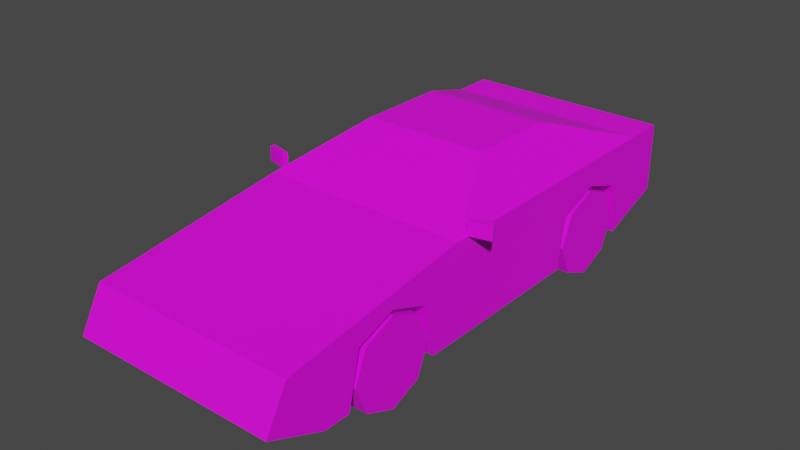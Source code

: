 # Source: Veh_Sports_Car_01_Blue.blend  (saved by Blender 2.90.8; exported with 4.5.12 LTS)
import bpy
from mathutils import Matrix  # noqa: F401  (used for matrix-valued properties, if any)

bpy.ops.wm.read_factory_settings(use_empty=True)
scene = bpy.context.scene
scene.name = 'Scene'

# ---- collections
col_collection = bpy.data.collections.new('Collection'); scene.collection.children.link(col_collection)

# ---- images (referenced by path relative to the original .blend; pixels are not part of the script)
import os
ASSET_DIR = os.environ.get("B2B_ASSET_DIR", "")  # directory of the original .blend (textures are referenced by path, not embedded)
HERE = os.path.dirname(os.path.abspath(__file__))  # packed textures are extracted next to this script under _unpacked/

def load_image(name, relpath, width, height, colorspace="sRGB"):
    """Load a texture the original file referenced (path relative to the .blend, or extracted next to this script)."""
    p = next((c for c in (os.path.join(HERE, relpath), os.path.join(ASSET_DIR, relpath)) if relpath and os.path.exists(c)), "")
    if p:
        img = bpy.data.images.load(p, check_existing=True)
        img.name = name
    else:  # same state as the original file: an image datablock whose file is absent (Cycles renders it pink)
        img = bpy.data.images.new(name, width, height)
        img.source = "FILE"
        img.filepath = "//" + (relpath or name)
    img.colorspace_settings.name = colorspace
    return img
img_city_vehicles_pallete_png = load_image('city_vehicles_pallete.png', 'city_vehicles_pallete.png', 1024, 1024, 'sRGB')

# ---- materials (node trees are filled in below, after node groups)
mat_material_001 = bpy.data.materials.new('Material.001')
mat_material_001.use_transparent_shadow = False

# ---- material node trees
mat_material_001.use_nodes = True; mat_material_001.node_tree.nodes.clear()
_N = mat_material_001.node_tree.nodes; _L = mat_material_001.node_tree.links
n0 = _N.new('ShaderNodeBsdfPrincipled'); n0.name = 'Principled BSDF'; n0.location = (10, 300)
n0.distribution = 'GGX'
n0.subsurface_method = 'BURLEY'
n0.inputs[3].default_value = 1.45
n0.inputs[27].default_value = (0.0, 0.0, 0.0, 1.0)
n0.inputs[28].default_value = 1.0
n1 = _N.new('ShaderNodeOutputMaterial'); n1.name = 'Material Output'; n1.location = (300, 300)
n2 = _N.new('ShaderNodeTexImage'); n2.name = 'Image Texture'; n2.location = (-533, 119)
n2.image = img_city_vehicles_pallete_png
n2.interpolation = 'Closest'
_L.new(n0.outputs[0], n1.inputs[0])
_L.new(n2.outputs[0], n0.inputs[0])
n1.is_active_output = True

# ---- world
world_world = bpy.data.worlds.new('World'); scene.world = world_world
world_world.use_nodes = True; world_world.node_tree.nodes.clear()
_N = world_world.node_tree.nodes; _L = world_world.node_tree.links
n0 = _N.new('ShaderNodeOutputWorld'); n0.name = 'World Output'; n0.location = (300, 300)
n1 = _N.new('ShaderNodeBackground'); n1.name = 'Background'; n1.location = (10, 300)
n1.inputs[0].default_value = (0.05088, 0.05088, 0.05088, 1.0)
_L.new(n1.outputs[0], n0.inputs[0])
n0.is_active_output = True
world_world.color = (0.05088, 0.05088, 0.05088)
world_world.use_sun_shadow = False
world_world.sun_shadow_jitter_overblur = 0.0

# ---- meshes
me_plane = bpy.data.meshes.new('Plane')
me_plane.from_pydata([(0.2792, -1.085, 0.3492), (0.2792, -0.909, 0.4137), (0.2792, -0.7335, 0.3492), (0.2792, 0.1953, 0.3492), (0.2792, 0.3826, 0.4137), (0.2792, 0.5699, 0.3492), (0.4703, -1.422, 0.4043), (0.4703, 0.9068, 0.528), (0.4703, 0.9068, 0.2155), (0.4275, -0.521, 0.5391), (0.4703, -0.5467, 0.1101), (0.2654, -0.1813, 0.6858), (0.2643, 0.2812, 0.6874), (0.4703, 0.723, 0.1516), (0.2643, 0.6967, 0.5375), (0.4703, -1.521, 0.2225), (0.4703, -1.259, 0.1101), (0.4703, 0.3826, 0.4137), (0.4703, 0.1953, 0.3492), (0.4703, 0.5699, 0.3492), (0.2792, 0.3826, 0.1101), (0.2792, 0.6107, 0.1101), (0.4703, 0.6107, 0.1101), (0.2792, 0.1545, 0.1101), (0.4703, 0.1545, 0.1101), (0.4703, -0.909, 0.4137), (0.4703, -0.7335, 0.3492), (0.4703, -1.085, 0.3492), (0.2792, -0.909, 0.1101), (0.2792, -0.6798, 0.1101), (0.4703, -0.6798, 0.1101), (0.2792, -1.138, 0.1101), (0.4703, -1.138, 0.1101), (0.3044, -0.1474, 0.6781), (0.4496, -0.4515, 0.5468), (0.3044, 0.1638, 0.6781), (0.4496, 0.1638, 0.5468), (0.2837, -0.1556, 0.6969), (0.4703, -0.5467, 0.528), (0.2837, 0.1918, 0.6969), (0.4703, 0.1918, 0.528), (0.4703, 0.723, 0.528), (0.2837, 0.2549, 0.6969), (0.4703, -1.485, 0.2885), (0.4703, -1.461, 0.3332), (0.2565, -1.461, 0.3332), (0.2119, -1.485, 0.2885), (0.4176, 0.9068, 0.4566), (0.4176, 0.9068, 0.396), (0.3399, 0.9068, 0.396), (0.3399, 0.9068, 0.4566), (0.2911, 0.9068, 0.4566), (0.2911, 0.9068, 0.396), (0.2097, 0.9068, 0.396), (0.2097, 0.9068, 0.4566), (0.06674, 0.9068, 0.4606), (0.06674, 0.9068, 0.3841), (0.4703, -1.275, 0.2885), (0.4703, -1.239, 0.3332), (0.4703, 0.1545, 0.528), (0.4703, -1.298, 0.3332), (0.4703, -1.298, 0.2885), (0.4703, -1.438, 0.2885), (0.4703, -1.415, 0.3332), (-0.2792, -1.085, 0.3492), (-0.2792, -0.909, 0.4137), (-0.2792, -0.7335, 0.3492), (-0.2792, 0.1953, 0.3492), (-0.2792, 0.3826, 0.4137), (-0.2792, 0.5699, 0.3492), (-0.4703, -1.422, 0.4043), (-0.4703, 0.9068, 0.528), (-0.4703, 0.9068, 0.2155), (-0.4275, -0.521, 0.5391), (-0.4703, -0.5467, 0.1101), (-0.2654, -0.1813, 0.6858), (-0.2643, 0.2812, 0.6874), (-0.4703, 0.723, 0.1516), (-0.2643, 0.6967, 0.5375), (0.0, -1.422, 0.4043), (0.0, 0.9068, 0.528), (0.0, 0.9068, 0.2155), (0.0, -0.5467, 0.528), (0.0, -0.5467, 0.1101), (0.0, -0.1556, 0.6969), (0.0, 0.2549, 0.6969), (0.0, 0.723, 0.1516), (0.0, 0.723, 0.528), (-0.4703, -1.521, 0.2225), (-0.4703, -1.259, 0.1101), (0.0, -1.259, 0.1101), (0.0, -1.521, 0.2225), (-0.4703, 0.3826, 0.4137), (-0.4703, 0.1953, 0.3492), (-0.4703, 0.5699, 0.3492), (-0.2792, 0.3826, 0.1101), (-0.2792, 0.6107, 0.1101), (-0.4703, 0.6107, 0.1101), (-0.2792, 0.1545, 0.1101), (-0.4703, 0.1545, 0.1101), (-0.4703, -0.909, 0.4137), (-0.4703, -0.7335, 0.3492), (-0.4703, -1.085, 0.3492), (-0.2792, -0.909, 0.1101), (-0.2792, -0.6798, 0.1101), (-0.4703, -0.6798, 0.1101), (-0.2792, -1.138, 0.1101), (-0.4703, -1.138, 0.1101), (0.0, 0.6107, 0.1101), (-0.3044, -0.1474, 0.6781), (-0.4496, -0.4515, 0.5468), (0.0, -0.1813, 0.6858), (0.0, -0.521, 0.5391), (-0.3044, 0.1638, 0.6781), (-0.4496, 0.1638, 0.5468), (-0.2837, -0.1556, 0.6969), (-0.4703, -0.5467, 0.528), (-0.2837, 0.1918, 0.6969), (-0.4703, 0.1918, 0.528), (-0.4703, 0.723, 0.528), (-0.2837, 0.2549, 0.6969), (0.0, 0.6967, 0.5375), (0.0, 0.2812, 0.6874), (-0.4703, -1.485, 0.2885), (-0.4703, -1.461, 0.3332), (-0.2565, -1.461, 0.3332), (-0.2119, -1.485, 0.2885), (-0.4176, 0.9068, 0.4566), (-0.4176, 0.9068, 0.396), (-0.3399, 0.9068, 0.396), (-0.3399, 0.9068, 0.4566), (-0.2911, 0.9068, 0.4566), (-0.2911, 0.9068, 0.396), (-0.2097, 0.9068, 0.396), (-0.2097, 0.9068, 0.4566), (0.0, 0.9068, 0.3841), (0.0, 0.9068, 0.4606), (-0.06674, 0.9068, 0.4606), (-0.06674, 0.9068, 0.3841), (-0.4703, -1.275, 0.2885), (-0.4703, -1.239, 0.3332), (-0.4703, 0.1545, 0.528), (-0.4703, -1.298, 0.3332), (-0.4703, -1.298, 0.2885), (-0.4703, -1.438, 0.2885), (-0.4703, -1.415, 0.3332), (0.4682, -0.4906, 0.5285), (0.4682, -0.4906, 0.5933), (0.4627, -0.4685, 0.5285), (0.4627, -0.4685, 0.5933), (0.5658, -0.4661, 0.5285), (0.5658, -0.4661, 0.5933), (0.5603, -0.444, 0.5285), (0.5603, -0.444, 0.5933), (-0.4682, -0.4906, 0.5285), (-0.4682, -0.4906, 0.5933), (-0.4627, -0.4685, 0.5285), (-0.4627, -0.4685, 0.5933), (-0.5658, -0.4661, 0.5285), (-0.5658, -0.4661, 0.5933), (-0.5603, -0.444, 0.5285), (-0.5603, -0.444, 0.5933)], [], [(0, 1, 25, 27), (1, 2, 26, 25), (2, 29, 30, 26), (3, 4, 17, 18), (4, 5, 19, 17), (5, 21, 22, 19), (41, 13, 8, 7), (38, 10, 24, 59), (33, 34, 36, 35), (7, 47, 50, 80), (6, 38, 82, 79), (23, 24, 10, 83, 108, 21, 20), (41, 7, 80, 87), (9, 11, 111, 112), (12, 14, 121, 122), (6, 44, 63, 60, 58, 57, 61, 62, 43, 15, 16, 32, 27, 25, 26, 30, 10, 38), (37, 39, 42, 85, 84), (8, 13, 86, 81), (90, 16, 15, 91), (15, 43, 46, 45, 44, 6, 79, 91), (20, 3, 23), (20, 4, 3), (20, 5, 4), (23, 3, 18, 24), (21, 5, 20), (28, 0, 31), (28, 1, 0), (28, 2, 1), (31, 0, 27, 32), (29, 2, 28), (10, 30, 29, 28, 31, 32, 16, 90, 83), (21, 108, 86, 13, 22), (11, 9, 38, 37), (9, 112, 82, 38), (111, 11, 37, 84), (39, 40, 41, 42), (34, 33, 37, 38), (33, 35, 39, 37), (36, 34, 38, 59, 40), (35, 36, 40, 39), (14, 12, 42, 41), (121, 14, 41, 87), (12, 122, 85, 42), (48, 49, 50, 47), (50, 51, 54, 80), (51, 52, 53, 54), (136, 55, 56, 135), (43, 62, 63, 44), (8, 81, 135, 56, 55, 136, 80, 54, 53, 52, 51, 50, 49, 48, 47, 7), (59, 24, 18, 17, 19, 22, 13, 41, 40), (45, 46, 43, 44), (60, 61, 57, 58), (63, 62, 61, 60), (64, 102, 100, 65), (65, 100, 101, 66), (66, 101, 105, 104), (67, 93, 92, 68), (68, 92, 94, 69), (69, 94, 97, 96), (119, 71, 72, 77), (116, 141, 99, 74), (109, 113, 114, 110), (71, 80, 130, 127), (70, 79, 82, 116), (98, 95, 96, 108, 83, 74, 99), (119, 87, 80, 71), (73, 112, 111, 75), (76, 122, 121, 78), (70, 116, 74, 105, 101, 100, 102, 107, 89, 88, 123, 144, 143, 139, 140, 142, 145, 124), (115, 84, 85, 120, 117), (72, 81, 86, 77), (90, 91, 88, 89), (88, 91, 79, 70, 124, 125, 126, 123), (95, 98, 67), (95, 67, 68), (95, 68, 69), (98, 99, 93, 67), (96, 95, 69), (103, 106, 64), (103, 64, 65), (103, 65, 66), (106, 107, 102, 64), (104, 103, 66), (74, 83, 90, 89, 107, 106, 103, 104, 105), (96, 97, 77, 86, 108), (75, 115, 116, 73), (73, 116, 82, 112), (111, 84, 115, 75), (117, 120, 119, 118), (110, 116, 115, 109), (109, 115, 117, 113), (114, 118, 141, 116, 110), (113, 117, 118, 114), (78, 119, 120, 76), (121, 87, 119, 78), (76, 120, 85, 122), (128, 127, 130, 129), (130, 80, 134, 131), (131, 134, 133, 132), (136, 135, 138, 137), (123, 124, 145, 144), (72, 71, 127, 128, 129, 130, 131, 132, 133, 134, 80, 136, 137, 138, 135, 81), (141, 118, 119, 77, 97, 94, 92, 93, 99), (125, 124, 123, 126), (142, 140, 139, 143), (145, 142, 143, 144), (146, 147, 149, 148), (148, 149, 153, 152), (152, 153, 151, 150), (150, 151, 147, 146), (148, 152, 150, 146), (153, 149, 147, 151), (154, 156, 157, 155), (156, 160, 161, 157), (160, 158, 159, 161), (158, 154, 155, 159), (156, 154, 158, 160), (161, 159, 155, 157)])
_uv = me_plane.uv_layers.new(name='UVMap')
_uv.uv.foreach_set('vector', [0.229, 0.03245, 0.229, 0.03334, 0.228, 0.03334, 0.228, 0.03245, 0.229, 0.03334, 0.229, 0.03422, 0.228, 0.03422, 0.228, 0.03334, 0.2239, 0.03989, 0.2239, 0.04111, 0.2229, 0.04111, 0.2229, 0.03989, 0.2168, 0.03995, 0.2168, 0.039, 0.2177, 0.039, 0.2177, 0.03995, 0.2168, 0.039, 0.2168, 0.03806, 0.2177, 0.03806, 0.2177, 0.039, 0.2248, 0.03989, 0.2248, 0.04111, 0.2239, 0.04111, 0.2239, 0.03989, 0.7844, 0.5097, 0.7884, 0.5097, 0.7877, 0.5117, 0.7844, 0.5117, 0.7844, 0.4962, 0.7888, 0.4962, 0.7888, 0.5036, 0.7844, 0.5036, 0.1104, 0.04026, 0.1084, 0.04459, 0.1084, 0.03592, 0.1104, 0.03587, 0.7933, 0.4858, 0.794, 0.4863, 0.794, 0.4871, 0.7933, 0.4908, 0.7743, 0.5106, 0.7743, 0.5013, 0.7793, 0.5013, 0.7793, 0.5106, 0.2172, 0.02962, 0.2181, 0.02962, 0.2181, 0.03316, 0.2158, 0.03316, 0.2158, 0.02732, 0.2172, 0.02732, 0.2172, 0.02847, 0.7743, 0.4877, 0.7743, 0.4858, 0.7793, 0.4858, 0.7793, 0.4877, 0.1087, 0.04558, 0.111, 0.04074, 0.1147, 0.04074, 0.1147, 0.04558, 0.111, 0.03421, 0.111, 0.0284, 0.1147, 0.0284, 0.1147, 0.03421, 0.7857, 0.4868, 0.7864, 0.4864, 0.7864, 0.4869, 0.7864, 0.4881, 0.7864, 0.4888, 0.7869, 0.4884, 0.7869, 0.4881, 0.7869, 0.4866, 0.7869, 0.4861, 0.7876, 0.4858, 0.7888, 0.4885, 0.7888, 0.4898, 0.7863, 0.4904, 0.7856, 0.4923, 0.7863, 0.4942, 0.7888, 0.4947, 0.7888, 0.4962, 0.7844, 0.4962, 0.7763, 0.497, 0.7763, 0.4933, 0.7763, 0.4927, 0.7793, 0.4927, 0.7793, 0.497, 0.2181, 0.02582, 0.2181, 0.02675, 0.2158, 0.02675, 0.2158, 0.02582, 0.2158, 0.03675, 0.2181, 0.03675, 0.2181, 0.03806, 0.2158, 0.03806, 0.7933, 0.4958, 0.794, 0.4958, 0.794, 0.4985, 0.7944, 0.4981, 0.7944, 0.4958, 0.7952, 0.4958, 0.7952, 0.5008, 0.7933, 0.5008, 0.2149, 0.03921, 0.2137, 0.03827, 0.2149, 0.03806, 0.2149, 0.03921, 0.2134, 0.03921, 0.2137, 0.03827, 0.2149, 0.03921, 0.2137, 0.04016, 0.2134, 0.03921, 0.2281, 0.04201, 0.2281, 0.0408, 0.2291, 0.0408, 0.2291, 0.04201, 0.2149, 0.04036, 0.2137, 0.04016, 0.2149, 0.03921, 0.2197, 0.03873, 0.2185, 0.03785, 0.2197, 0.03758, 0.2197, 0.03873, 0.2181, 0.03873, 0.2185, 0.03785, 0.2197, 0.03873, 0.2185, 0.03962, 0.2181, 0.03873, 0.2134, 0.04158, 0.2134, 0.04036, 0.2144, 0.04036, 0.2144, 0.04158, 0.2197, 0.03989, 0.2185, 0.03962, 0.2197, 0.03873, 0.2181, 0.03316, 0.2181, 0.03383, 0.2172, 0.03383, 0.2172, 0.03499, 0.2172, 0.03614, 0.2181, 0.03614, 0.2181, 0.03675, 0.2158, 0.03675, 0.2158, 0.03316, 0.2172, 0.02732, 0.2158, 0.02732, 0.2158, 0.02675, 0.2181, 0.02675, 0.2181, 0.02732, 0.7765, 0.4973, 0.7748, 0.501, 0.7743, 0.5013, 0.7763, 0.497, 0.7748, 0.501, 0.7793, 0.501, 0.7793, 0.5013, 0.7743, 0.5013, 0.7793, 0.4973, 0.7765, 0.4973, 0.7763, 0.497, 0.7793, 0.497, 0.7763, 0.4933, 0.7743, 0.4934, 0.7743, 0.4877, 0.7763, 0.4927, 0.7745, 0.5002, 0.7761, 0.497, 0.7763, 0.497, 0.7743, 0.5013, 0.7761, 0.497, 0.7761, 0.4936, 0.7763, 0.4933, 0.7763, 0.497, 0.7745, 0.4937, 0.7745, 0.5002, 0.7743, 0.5013, 0.7743, 0.4938, 0.7743, 0.4934, 0.7761, 0.4936, 0.7745, 0.4937, 0.7743, 0.4934, 0.7763, 0.4933, 0.7765, 0.488, 0.7765, 0.4924, 0.7763, 0.4927, 0.7743, 0.4877, 0.7793, 0.488, 0.7765, 0.488, 0.7743, 0.4877, 0.7793, 0.4877, 0.7765, 0.4924, 0.7793, 0.4924, 0.7793, 0.4927, 0.7763, 0.4927, 0.9209, 0.5583, 0.9209, 0.5608, 0.919, 0.5608, 0.919, 0.5583, 0.794, 0.4871, 0.794, 0.4877, 0.794, 0.4885, 0.7933, 0.4908, 0.919, 0.5624, 0.9209, 0.5624, 0.9209, 0.565, 0.919, 0.565, 0.5184, 0.03083, 0.5184, 0.02167, 0.5289, 0.02167, 0.5289, 0.03083, 0.7732, 0.488, 0.7732, 0.4896, 0.7717, 0.4903, 0.7717, 0.4888, 0.7966, 0.4858, 0.7966, 0.4908, 0.7948, 0.4908, 0.7948, 0.4901, 0.794, 0.4901, 0.794, 0.4908, 0.7933, 0.4908, 0.794, 0.4885, 0.7947, 0.4885, 0.7947, 0.4877, 0.794, 0.4877, 0.794, 0.4871, 0.7947, 0.4871, 0.7947, 0.4863, 0.794, 0.4863, 0.7933, 0.4858, 0.7844, 0.5036, 0.7888, 0.5036, 0.7863, 0.5041, 0.7856, 0.5061, 0.7863, 0.5081, 0.7888, 0.5085, 0.7884, 0.5097, 0.7844, 0.5097, 0.7844, 0.504, 0.9853, 0.4935, 0.9845, 0.4944, 0.9845, 0.4895, 0.9853, 0.4895, 0.8778, 0.5518, 0.8794, 0.5518, 0.8794, 0.5526, 0.8778, 0.5539, 0.9711, 0.4736, 0.9719, 0.4732, 0.9719, 0.4758, 0.9711, 0.4758, 0.2222, 0.04165, 0.2212, 0.04165, 0.2212, 0.04076, 0.2222, 0.04076, 0.2222, 0.04076, 0.2212, 0.04076, 0.2212, 0.03988, 0.2222, 0.03988, 0.2209, 0.04111, 0.22, 0.04111, 0.22, 0.03989, 0.2209, 0.03989, 0.229, 0.03245, 0.228, 0.03245, 0.228, 0.0315, 0.229, 0.0315, 0.229, 0.0315, 0.228, 0.0315, 0.228, 0.03056, 0.229, 0.03056, 0.2253, 0.03989, 0.2263, 0.03989, 0.2263, 0.04111, 0.2253, 0.04111, 0.7933, 0.5097, 0.7933, 0.5117, 0.7899, 0.5117, 0.7893, 0.5097, 0.7933, 0.4962, 0.7933, 0.5036, 0.7888, 0.5036, 0.7888, 0.4962, 0.119, 0.04026, 0.119, 0.03587, 0.1211, 0.03592, 0.1211, 0.04459, 0.7933, 0.4958, 0.7933, 0.4908, 0.794, 0.4944, 0.794, 0.4952, 0.7844, 0.5106, 0.7793, 0.5106, 0.7793, 0.5013, 0.7844, 0.5013, 0.2144, 0.02962, 0.2144, 0.02847, 0.2144, 0.02732, 0.2158, 0.02732, 0.2158, 0.03316, 0.2134, 0.03316, 0.2134, 0.02962, 0.7844, 0.4877, 0.7793, 0.4877, 0.7793, 0.4858, 0.7844, 0.4858, 0.1208, 0.04558, 0.1147, 0.04558, 0.1147, 0.04074, 0.1185, 0.04074, 0.1184, 0.03421, 0.1147, 0.03421, 0.1147, 0.0284, 0.1184, 0.0284, 0.792, 0.4868, 0.7933, 0.4962, 0.7888, 0.4962, 0.7888, 0.4947, 0.7914, 0.4942, 0.7921, 0.4923, 0.7914, 0.4904, 0.7888, 0.4898, 0.7888, 0.4885, 0.79, 0.4858, 0.7907, 0.4861, 0.7907, 0.4866, 0.7907, 0.4881, 0.7907, 0.4884, 0.7912, 0.4888, 0.7912, 0.4881, 0.7912, 0.4869, 0.7912, 0.4864, 0.7824, 0.497, 0.7793, 0.497, 0.7793, 0.4927, 0.7824, 0.4927, 0.7824, 0.4933, 0.2134, 0.02582, 0.2158, 0.02582, 0.2158, 0.02675, 0.2134, 0.02675, 0.2158, 0.03675, 0.2158, 0.03806, 0.2134, 0.03806, 0.2134, 0.03675, 0.7933, 0.5058, 0.7933, 0.5008, 0.7952, 0.5008, 0.7952, 0.5058, 0.7944, 0.5058, 0.7944, 0.5035, 0.794, 0.5031, 0.794, 0.5058, 0.2227, 0.03873, 0.2227, 0.03988, 0.2215, 0.03967, 0.2227, 0.03873, 0.2215, 0.03967, 0.2212, 0.03873, 0.2227, 0.03873, 0.2212, 0.03873, 0.2215, 0.03778, 0.2281, 0.04201, 0.2271, 0.04201, 0.2271, 0.0408, 0.2281, 0.0408, 0.2227, 0.03758, 0.2227, 0.03873, 0.2215, 0.03778, 0.2212, 0.03873, 0.2212, 0.03989, 0.22, 0.03962, 0.2212, 0.03873, 0.22, 0.03962, 0.2197, 0.03873, 0.2212, 0.03873, 0.2197, 0.03873, 0.22, 0.03785, 0.2177, 0.04116, 0.2168, 0.04116, 0.2168, 0.03995, 0.2177, 0.03995, 0.2212, 0.03758, 0.2212, 0.03873, 0.22, 0.03785, 0.2134, 0.03316, 0.2158, 0.03316, 0.2158, 0.03675, 0.2134, 0.03675, 0.2134, 0.03614, 0.2144, 0.03614, 0.2144, 0.03499, 0.2144, 0.03383, 0.2134, 0.03383, 0.2144, 0.02732, 0.2134, 0.02732, 0.2134, 0.02675, 0.2158, 0.02675, 0.2158, 0.02732, 0.7822, 0.4973, 0.7824, 0.497, 0.7844, 0.5013, 0.7839, 0.501, 0.7839, 0.501, 0.7844, 0.5013, 0.7793, 0.5013, 0.7793, 0.501, 0.7793, 0.4973, 0.7793, 0.497, 0.7824, 0.497, 0.7822, 0.4973, 0.7824, 0.4933, 0.7824, 0.4927, 0.7844, 0.4877, 0.7844, 0.4934, 0.7841, 0.5002, 0.7844, 0.5013, 0.7824, 0.497, 0.7826, 0.497, 0.7826, 0.497, 0.7824, 0.497, 0.7824, 0.4933, 0.7826, 0.4936, 0.7841, 0.4937, 0.7844, 0.4934, 0.7844, 0.4938, 0.7844, 0.5013, 0.7841, 0.5002, 0.7826, 0.4936, 0.7824, 0.4933, 0.7844, 0.4934, 0.7841, 0.4937, 0.7821, 0.488, 0.7844, 0.4877, 0.7824, 0.4927, 0.7821, 0.4924, 0.7793, 0.488, 0.7793, 0.4877, 0.7844, 0.4877, 0.7821, 0.488, 0.7821, 0.4924, 0.7824, 0.4927, 0.7793, 0.4927, 0.7793, 0.4924, 0.9209, 0.5854, 0.919, 0.5854, 0.919, 0.5829, 0.9209, 0.5829, 0.794, 0.4944, 0.7933, 0.4908, 0.794, 0.493, 0.794, 0.4939, 0.919, 0.5813, 0.919, 0.5787, 0.9209, 0.5787, 0.9209, 0.5813, 0.5184, 0.03083, 0.5289, 0.03083, 0.5289, 0.03999, 0.5184, 0.03999, 0.7849, 0.488, 0.7863, 0.4888, 0.7863, 0.4903, 0.7849, 0.4896, 0.7966, 0.4958, 0.7933, 0.4958, 0.794, 0.4952, 0.7947, 0.4952, 0.7947, 0.4944, 0.794, 0.4944, 0.794, 0.4939, 0.7947, 0.4939, 0.7947, 0.493, 0.794, 0.493, 0.7933, 0.4908, 0.794, 0.4908, 0.794, 0.4915, 0.7948, 0.4915, 0.7948, 0.4908, 0.7966, 0.4908, 0.7933, 0.5036, 0.7933, 0.504, 0.7933, 0.5097, 0.7893, 0.5097, 0.7888, 0.5085, 0.7914, 0.5081, 0.7921, 0.5061, 0.7914, 0.5041, 0.7888, 0.5036, 0.9853, 0.5033, 0.9853, 0.5073, 0.9845, 0.5073, 0.9845, 0.5024, 0.8935, 0.5518, 0.8935, 0.5539, 0.8919, 0.5526, 0.8919, 0.5518, 0.9796, 0.4736, 0.9796, 0.4758, 0.9787, 0.4758, 0.9787, 0.4732, 0.157, 0.03869, 0.157, 0.03932, 0.1568, 0.03932, 0.1568, 0.03869, 0.941, 0.4966, 0.9404, 0.4966, 0.9404, 0.4957, 0.941, 0.4957, 0.1609, 0.03865, 0.1609, 0.03929, 0.1606, 0.03929, 0.1606, 0.03865, 0.1478, 0.03863, 0.1471, 0.03862, 0.1471, 0.03767, 0.1478, 0.03768, 0.1568, 0.03772, 0.1568, 0.03674, 0.157, 0.03674, 0.157, 0.03771, 0.1611, 0.03768, 0.1611, 0.03865, 0.1609, 0.03865, 0.1609, 0.03768, 0.1611, 0.03865, 0.1609, 0.03865, 0.1609, 0.03929, 0.1611, 0.03929, 0.941, 0.4957, 0.941, 0.4947, 0.9404, 0.4947, 0.9404, 0.4957, 0.1609, 0.03929, 0.1606, 0.03929, 0.1606, 0.03992, 0.1609, 0.03992, 0.1478, 0.03958, 0.1478, 0.03863, 0.1471, 0.03863, 0.1471, 0.03958, 0.1568, 0.03869, 0.157, 0.03869, 0.157, 0.03772, 0.1568, 0.03772, 0.1609, 0.03768, 0.1606, 0.03768, 0.1606, 0.03865, 0.1609, 0.03865])
me_plane.materials.append(mat_material_001)
me_plane.use_remesh_fix_poles = True
me_plane.use_remesh_preserve_attributes = False
me_plane.use_mirror_vertex_groups = False
me_plane.update()
me_plane_001 = bpy.data.meshes.new('Plane.001')
me_plane_001.from_pydata([(0.3338, -0.909, 0.1958), (0.4703, -0.909, 0.1958), (0.3338, -0.7128, 0.1958), (0.4703, -0.7128, 0.1958), (0.3338, -0.7703, 0.05704), (0.4703, -0.7703, 0.05704), (0.3338, -0.909, -0.0004418), (0.4703, -0.909, -0.0004418), (0.3338, -1.048, 0.05704), (0.4703, -1.048, 0.05704), (0.3338, -1.105, 0.1958), (0.4703, -1.105, 0.1958), (0.3338, -1.048, 0.3346), (0.4703, -1.048, 0.3346), (0.3338, -0.909, 0.392), (0.4703, -0.909, 0.392), (0.3338, -0.7703, 0.3346), (0.4703, -0.7703, 0.3346), (0.4703, -0.8136, 0.1004), (0.4703, -0.7741, 0.1958), (0.4703, -0.909, 0.06086), (0.4703, -1.004, 0.1004), (0.4703, -1.044, 0.1958), (0.4703, -1.004, 0.2912), (0.4703, -0.909, 0.3307), (0.4703, -0.8136, 0.2912)], [], [(0, 2, 4), (1, 18, 19), (2, 3, 5, 4), (0, 4, 6), (1, 20, 18), (4, 5, 7, 6), (0, 6, 8), (1, 21, 20), (6, 7, 9, 8), (0, 8, 10), (1, 22, 21), (8, 9, 11, 10), (0, 10, 12), (1, 23, 22), (10, 11, 13, 12), (0, 12, 14), (1, 24, 23), (12, 13, 15, 14), (0, 14, 16), (1, 25, 24), (14, 15, 17, 16), (0, 16, 2), (1, 19, 25), (16, 17, 3, 2), (19, 18, 5, 3), (18, 20, 7, 5), (20, 21, 9, 7), (21, 22, 11, 9), (22, 23, 13, 11), (23, 24, 15, 13), (24, 25, 17, 15), (25, 19, 3, 17)])
_uv = me_plane_001.uv_layers.new(name='UVMap')
_uv.uv.foreach_set('vector', [0.1065, 0.05648, 0.1079, 0.05707, 0.1071, 0.0579, 0.253, 0.04339, 0.2539, 0.04299, 0.2539, 0.0438, 0.1281, 0.05756, 0.127, 0.05756, 0.127, 0.05646, 0.1281, 0.05646, 0.1065, 0.05648, 0.1071, 0.0579, 0.1059, 0.0579, 0.253, 0.04339, 0.2534, 0.04242, 0.2539, 0.04299, 0.1237, 0.05724, 0.1227, 0.05724, 0.1227, 0.05614, 0.1237, 0.05614, 0.1065, 0.05648, 0.1059, 0.0579, 0.1051, 0.05707, 0.253, 0.04339, 0.2526, 0.04242, 0.2534, 0.04242, 0.1237, 0.05614, 0.1227, 0.05614, 0.1227, 0.05507, 0.1237, 0.05507, 0.1065, 0.05648, 0.1051, 0.05707, 0.1051, 0.05589, 0.253, 0.04339, 0.252, 0.04299, 0.2526, 0.04242, 0.119, 0.05695, 0.12, 0.05695, 0.12, 0.05806, 0.119, 0.05806, 0.1065, 0.05648, 0.1051, 0.05589, 0.1059, 0.05506, 0.253, 0.04339, 0.252, 0.0438, 0.252, 0.04299, 0.119, 0.05806, 0.12, 0.05806, 0.12, 0.05912, 0.119, 0.05912, 0.1065, 0.05648, 0.1059, 0.05506, 0.1071, 0.05506, 0.253, 0.04339, 0.2526, 0.04437, 0.252, 0.0438, 0.1269, 0.04796, 0.1279, 0.04796, 0.1279, 0.04905, 0.1269, 0.04905, 0.1065, 0.05648, 0.1071, 0.05506, 0.1079, 0.05589, 0.253, 0.04339, 0.2534, 0.04437, 0.2526, 0.04437, 0.1269, 0.04905, 0.1279, 0.04905, 0.1279, 0.05013, 0.1269, 0.05013, 0.1065, 0.05648, 0.1079, 0.05589, 0.1079, 0.05707, 0.253, 0.04339, 0.2539, 0.0438, 0.2534, 0.04437, 0.1281, 0.05863, 0.127, 0.05863, 0.127, 0.05756, 0.1281, 0.05756, 0.1236, 0.05405, 0.1236, 0.05324, 0.124, 0.05306, 0.124, 0.05424, 0.1236, 0.05324, 0.123, 0.05267, 0.1232, 0.05223, 0.124, 0.05306, 0.123, 0.05267, 0.1222, 0.05267, 0.122, 0.05223, 0.1232, 0.05223, 0.1222, 0.05267, 0.1216, 0.05324, 0.1212, 0.05306, 0.122, 0.05223, 0.1216, 0.05324, 0.1216, 0.05405, 0.1212, 0.05424, 0.1212, 0.05306, 0.1216, 0.05405, 0.1222, 0.05462, 0.122, 0.05507, 0.1212, 0.05424, 0.1222, 0.05462, 0.123, 0.05462, 0.1232, 0.05507, 0.122, 0.05507, 0.123, 0.05462, 0.1236, 0.05405, 0.124, 0.05424, 0.1232, 0.05507])
me_plane_001.materials.append(mat_material_001)
me_plane_001.use_remesh_fix_poles = True
me_plane_001.use_remesh_preserve_attributes = False
me_plane_001.use_mirror_vertex_groups = False
me_plane_001.update()
me_plane_002 = bpy.data.meshes.new('Plane.002')
me_plane_002.from_pydata([(0.3338, 0.3826, 0.1958), (0.4703, 0.3826, 0.1958), (0.3338, 0.5788, 0.1958), (0.4703, 0.5788, 0.1958), (0.3338, 0.5214, 0.05704), (0.4703, 0.5214, 0.05704), (0.3338, 0.3826, -0.0004418), (0.4703, 0.3826, -0.0004417), (0.3338, 0.2438, 0.05704), (0.4703, 0.2438, 0.05704), (0.3338, 0.1864, 0.1958), (0.4703, 0.1864, 0.1958), (0.3338, 0.2438, 0.3346), (0.4703, 0.2438, 0.3346), (0.3338, 0.3826, 0.392), (0.4703, 0.3826, 0.392), (0.3338, 0.5214, 0.3346), (0.4703, 0.5214, 0.3346), (0.4703, 0.478, 0.1004), (0.4703, 0.5175, 0.1958), (0.4703, 0.3826, 0.06086), (0.4703, 0.2872, 0.1004), (0.4703, 0.2477, 0.1958), (0.4703, 0.2872, 0.2912), (0.4703, 0.3826, 0.3307), (0.4703, 0.478, 0.2912)], [], [(0, 2, 4), (1, 18, 19), (2, 3, 5, 4), (0, 4, 6), (1, 20, 18), (4, 5, 7, 6), (0, 6, 8), (1, 21, 20), (6, 7, 9, 8), (0, 8, 10), (1, 22, 21), (8, 9, 11, 10), (0, 10, 12), (1, 23, 22), (10, 11, 13, 12), (0, 12, 14), (1, 24, 23), (12, 13, 15, 14), (0, 14, 16), (1, 25, 24), (14, 15, 17, 16), (0, 16, 2), (1, 19, 25), (16, 17, 3, 2), (19, 18, 5, 3), (18, 20, 7, 5), (20, 21, 9, 7), (21, 22, 11, 9), (22, 23, 13, 11), (23, 24, 15, 13), (24, 25, 17, 15), (25, 19, 3, 17)])
_uv = me_plane_002.uv_layers.new(name='UVMap')
_uv.uv.foreach_set('vector', [0.1254, 0.05221, 0.124, 0.05162, 0.1248, 0.05079, 0.2558, 0.04479, 0.2548, 0.0452, 0.2548, 0.04439, 0.1269, 0.04167, 0.128, 0.04167, 0.128, 0.04277, 0.1269, 0.04277, 0.1254, 0.05221, 0.1248, 0.05079, 0.126, 0.05079, 0.2558, 0.04479, 0.2554, 0.04577, 0.2548, 0.0452, 0.1174, 0.05721, 0.1163, 0.05721, 0.1163, 0.05612, 0.1174, 0.05612, 0.1254, 0.05221, 0.126, 0.05079, 0.1269, 0.05162, 0.2558, 0.04479, 0.2562, 0.04577, 0.2554, 0.04577, 0.1174, 0.05612, 0.1163, 0.05612, 0.1163, 0.05504, 0.1174, 0.05504, 0.1254, 0.05221, 0.1269, 0.05162, 0.1269, 0.0528, 0.2558, 0.04479, 0.2568, 0.0452, 0.2562, 0.04577, 0.1286, 0.03975, 0.1275, 0.03975, 0.1275, 0.03864, 0.1286, 0.03864, 0.1254, 0.05221, 0.1269, 0.0528, 0.126, 0.05363, 0.2558, 0.04479, 0.2568, 0.04439, 0.2568, 0.0452, 0.1286, 0.03864, 0.1275, 0.03864, 0.1275, 0.03758, 0.1286, 0.03758, 0.1254, 0.05221, 0.126, 0.05363, 0.1248, 0.05363, 0.2558, 0.04479, 0.2562, 0.04382, 0.2568, 0.04439, 0.1269, 0.05363, 0.1279, 0.05363, 0.1279, 0.05472, 0.1269, 0.05472, 0.1254, 0.05221, 0.1248, 0.05363, 0.124, 0.0528, 0.2558, 0.04479, 0.2554, 0.04382, 0.2562, 0.04382, 0.1269, 0.05472, 0.1279, 0.05472, 0.1279, 0.0558, 0.1269, 0.0558, 0.1254, 0.05221, 0.124, 0.0528, 0.124, 0.05162, 0.2558, 0.04479, 0.2548, 0.04439, 0.2554, 0.04382, 0.1269, 0.0406, 0.128, 0.0406, 0.128, 0.04167, 0.1269, 0.04167, 0.1245, 0.05464, 0.1245, 0.05545, 0.124, 0.05563, 0.124, 0.05446, 0.1245, 0.05545, 0.125, 0.05602, 0.1248, 0.05646, 0.124, 0.05563, 0.125, 0.05602, 0.1258, 0.05602, 0.126, 0.05646, 0.1248, 0.05646, 0.1258, 0.05602, 0.1264, 0.05545, 0.1269, 0.05563, 0.126, 0.05646, 0.1264, 0.05545, 0.1264, 0.05464, 0.1269, 0.05446, 0.1269, 0.05563, 0.1264, 0.05464, 0.1258, 0.05407, 0.126, 0.05363, 0.1269, 0.05446, 0.1258, 0.05407, 0.125, 0.05407, 0.1248, 0.05363, 0.126, 0.05363, 0.125, 0.05407, 0.1245, 0.05464, 0.124, 0.05446, 0.1248, 0.05363])
me_plane_002.materials.append(mat_material_001)
me_plane_002.use_remesh_fix_poles = True
me_plane_002.use_remesh_preserve_attributes = False
me_plane_002.use_mirror_vertex_groups = False
me_plane_002.update()
me_plane_003 = bpy.data.meshes.new('Plane.003')
me_plane_003.from_pydata([(-0.3338, 0.3826, 0.1958), (-0.4703, 0.3826, 0.1958), (-0.3338, 0.5788, 0.1958), (-0.4703, 0.5788, 0.1958), (-0.3338, 0.5214, 0.05704), (-0.4703, 0.5214, 0.05704), (-0.3338, 0.3826, -0.0004418), (-0.4703, 0.3826, -0.0004418), (-0.3338, 0.2438, 0.05704), (-0.4703, 0.2438, 0.05704), (-0.3338, 0.1864, 0.1958), (-0.4703, 0.1864, 0.1958), (-0.3338, 0.2438, 0.3346), (-0.4703, 0.2438, 0.3346), (-0.3338, 0.3826, 0.392), (-0.4703, 0.3826, 0.392), (-0.3338, 0.5214, 0.3346), (-0.4703, 0.5214, 0.3346), (-0.4703, 0.478, 0.1004), (-0.4703, 0.5175, 0.1958), (-0.4703, 0.3826, 0.06086), (-0.4703, 0.2872, 0.1004), (-0.4703, 0.2477, 0.1958), (-0.4703, 0.2872, 0.2912), (-0.4703, 0.3826, 0.3307), (-0.4703, 0.478, 0.2912)], [], [(0, 4, 2), (1, 19, 18), (2, 4, 5, 3), (0, 6, 4), (1, 18, 20), (4, 6, 7, 5), (0, 8, 6), (1, 20, 21), (6, 8, 9, 7), (0, 10, 8), (1, 21, 22), (8, 10, 11, 9), (0, 12, 10), (1, 22, 23), (10, 12, 13, 11), (0, 14, 12), (1, 23, 24), (12, 14, 15, 13), (0, 16, 14), (1, 24, 25), (14, 16, 17, 15), (0, 2, 16), (1, 25, 19), (16, 2, 3, 17), (19, 3, 5, 18), (18, 5, 7, 20), (20, 7, 9, 21), (21, 9, 11, 22), (22, 11, 13, 23), (23, 13, 15, 24), (24, 15, 17, 25), (25, 17, 3, 19)])
_uv = me_plane_003.uv_layers.new(name='UVMap')
_uv.uv.foreach_set('vector', [0.1254, 0.04937, 0.124, 0.04879, 0.124, 0.04996, 0.2493, 0.04339, 0.2502, 0.04299, 0.2497, 0.04242, 0.1275, 0.03435, 0.1275, 0.03541, 0.1286, 0.03541, 0.1286, 0.03435, 0.1254, 0.04937, 0.1248, 0.04796, 0.124, 0.04879, 0.2493, 0.04339, 0.2497, 0.04242, 0.2488, 0.04242, 0.1279, 0.05363, 0.1279, 0.05253, 0.1269, 0.05253, 0.1269, 0.05363, 0.1254, 0.04937, 0.126, 0.04796, 0.1248, 0.04796, 0.2493, 0.04339, 0.2488, 0.04242, 0.2483, 0.04299, 0.1279, 0.05253, 0.1279, 0.05146, 0.1269, 0.05146, 0.1269, 0.05253, 0.1254, 0.04937, 0.1269, 0.04879, 0.126, 0.04796, 0.2493, 0.04339, 0.2483, 0.04299, 0.2483, 0.0438, 0.1269, 0.04494, 0.1269, 0.04601, 0.128, 0.04601, 0.128, 0.04494, 0.1254, 0.04937, 0.1269, 0.04996, 0.1269, 0.04879, 0.2493, 0.04339, 0.2483, 0.0438, 0.2488, 0.04437, 0.1269, 0.04601, 0.1269, 0.04711, 0.128, 0.04711, 0.128, 0.04601, 0.1254, 0.04937, 0.126, 0.05079, 0.1269, 0.04996, 0.2493, 0.04339, 0.2488, 0.04437, 0.2497, 0.04437, 0.1275, 0.03541, 0.1275, 0.03432, 0.1265, 0.03432, 0.1265, 0.03541, 0.1254, 0.04937, 0.1248, 0.05079, 0.126, 0.05079, 0.2493, 0.04339, 0.2497, 0.04437, 0.2502, 0.0438, 0.1275, 0.03432, 0.1275, 0.03324, 0.1265, 0.03324, 0.1265, 0.03432, 0.1254, 0.04937, 0.124, 0.04996, 0.1248, 0.05079, 0.2493, 0.04339, 0.2502, 0.0438, 0.2502, 0.04299, 0.1275, 0.03324, 0.1275, 0.03435, 0.1286, 0.03435, 0.1286, 0.03324, 0.1199, 0.05324, 0.1203, 0.05306, 0.1195, 0.05223, 0.1193, 0.05267, 0.1193, 0.05267, 0.1195, 0.05223, 0.1183, 0.05223, 0.1185, 0.05267, 0.1185, 0.05267, 0.1183, 0.05223, 0.1175, 0.05306, 0.1179, 0.05324, 0.1179, 0.05324, 0.1175, 0.05306, 0.1175, 0.05424, 0.1179, 0.05405, 0.1179, 0.05405, 0.1175, 0.05424, 0.1183, 0.05507, 0.1185, 0.05462, 0.1185, 0.05462, 0.1183, 0.05507, 0.1195, 0.05507, 0.1193, 0.05462, 0.1193, 0.05462, 0.1195, 0.05507, 0.1203, 0.05424, 0.1199, 0.05405, 0.1199, 0.05405, 0.1203, 0.05424, 0.1203, 0.05306, 0.1199, 0.05324])
me_plane_003.materials.append(mat_material_001)
me_plane_003.use_remesh_fix_poles = True
me_plane_003.use_remesh_preserve_attributes = False
me_plane_003.use_mirror_vertex_groups = False
me_plane_003.update()
me_plane_004 = bpy.data.meshes.new('Plane.004')
me_plane_004.from_pydata([(-0.3338, -0.909, 0.1958), (-0.4703, -0.909, 0.1958), (-0.3338, -0.7128, 0.1958), (-0.4703, -0.7128, 0.1958), (-0.3338, -0.7703, 0.05704), (-0.4703, -0.7703, 0.05704), (-0.3338, -0.909, -0.0004418), (-0.4703, -0.909, -0.0004418), (-0.3338, -1.048, 0.05704), (-0.4703, -1.048, 0.05704), (-0.3338, -1.105, 0.1958), (-0.4703, -1.105, 0.1958), (-0.3338, -1.048, 0.3346), (-0.4703, -1.048, 0.3346), (-0.3338, -0.909, 0.392), (-0.4703, -0.909, 0.392), (-0.3338, -0.7703, 0.3346), (-0.4703, -0.7703, 0.3346), (-0.4703, -0.8136, 0.1004), (-0.4703, -0.7741, 0.1958), (-0.4703, -0.909, 0.06086), (-0.4703, -1.004, 0.1004), (-0.4703, -1.044, 0.1958), (-0.4703, -1.004, 0.2912), (-0.4703, -0.909, 0.3307), (-0.4703, -0.8136, 0.2912)], [], [(0, 4, 2), (1, 19, 18), (2, 4, 5, 3), (0, 6, 4), (1, 18, 20), (4, 6, 7, 5), (0, 8, 6), (1, 20, 21), (6, 8, 9, 7), (0, 10, 8), (1, 21, 22), (8, 10, 11, 9), (0, 12, 10), (1, 22, 23), (10, 12, 13, 11), (0, 14, 12), (1, 23, 24), (12, 14, 15, 13), (0, 16, 14), (1, 24, 25), (14, 16, 17, 15), (0, 2, 16), (1, 25, 19), (16, 2, 3, 17), (19, 3, 5, 18), (18, 5, 7, 20), (20, 7, 9, 21), (21, 9, 11, 22), (22, 11, 13, 23), (23, 13, 15, 24), (24, 15, 17, 25), (25, 17, 3, 19)])
_uv = me_plane_004.uv_layers.new(name='UVMap')
_uv.uv.foreach_set('vector', [0.1065, 0.05364, 0.1071, 0.05222, 0.1059, 0.05222, 0.2419, 0.04623, 0.2423, 0.04525, 0.2415, 0.04525, 0.1275, 0.03653, 0.1275, 0.03758, 0.1286, 0.03758, 0.1286, 0.03653, 0.1065, 0.05364, 0.1079, 0.05306, 0.1071, 0.05222, 0.2419, 0.04623, 0.2415, 0.04525, 0.2409, 0.04582, 0.1265, 0.03758, 0.1265, 0.03868, 0.1275, 0.03868, 0.1275, 0.03758, 0.1065, 0.05364, 0.1079, 0.05423, 0.1079, 0.05306, 0.2419, 0.04623, 0.2409, 0.04582, 0.2409, 0.04663, 0.1265, 0.03868, 0.1265, 0.03975, 0.1275, 0.03975, 0.1275, 0.03868, 0.1065, 0.05364, 0.1071, 0.05506, 0.1079, 0.05423, 0.2419, 0.04623, 0.2409, 0.04663, 0.2415, 0.0472, 0.1269, 0.04277, 0.1269, 0.04384, 0.128, 0.04384, 0.128, 0.04277, 0.1065, 0.05364, 0.1059, 0.05506, 0.1071, 0.05506, 0.2419, 0.04623, 0.2415, 0.0472, 0.2423, 0.0472, 0.1269, 0.04384, 0.1269, 0.04494, 0.128, 0.04494, 0.128, 0.04384, 0.1065, 0.05364, 0.1051, 0.05423, 0.1059, 0.05506, 0.2419, 0.04623, 0.2423, 0.0472, 0.2429, 0.04663, 0.1275, 0.03758, 0.1275, 0.03649, 0.1265, 0.03649, 0.1265, 0.03758, 0.1065, 0.05364, 0.1051, 0.05306, 0.1051, 0.05423, 0.2419, 0.04623, 0.2429, 0.04663, 0.2429, 0.04582, 0.1275, 0.03649, 0.1275, 0.03541, 0.1265, 0.03541, 0.1265, 0.03649, 0.1065, 0.05364, 0.1059, 0.05222, 0.1051, 0.05306, 0.2419, 0.04623, 0.2429, 0.04582, 0.2423, 0.04525, 0.1275, 0.03542, 0.1275, 0.03653, 0.1286, 0.03653, 0.1286, 0.03542, 0.1119, 0.0555, 0.1121, 0.05506, 0.1109, 0.05506, 0.1111, 0.0555, 0.1111, 0.0555, 0.1109, 0.05506, 0.1101, 0.05589, 0.1105, 0.05608, 0.1105, 0.05608, 0.1101, 0.05589, 0.1101, 0.05707, 0.1105, 0.05688, 0.1105, 0.05688, 0.1101, 0.05707, 0.1109, 0.0579, 0.1111, 0.05745, 0.1111, 0.05745, 0.1109, 0.0579, 0.1121, 0.0579, 0.1119, 0.05745, 0.1119, 0.05745, 0.1121, 0.0579, 0.1129, 0.05707, 0.1125, 0.05688, 0.1125, 0.05688, 0.1129, 0.05707, 0.1129, 0.05589, 0.1125, 0.05608, 0.1125, 0.05608, 0.1129, 0.05589, 0.1121, 0.05506, 0.1119, 0.0555])
me_plane_004.materials.append(mat_material_001)
me_plane_004.use_remesh_fix_poles = True
me_plane_004.use_remesh_preserve_attributes = False
me_plane_004.use_mirror_vertex_groups = False
me_plane_004.update()

# ---- objects
ob_sports_car_01_blue = bpy.data.objects.new('Sports_Car_01_Blue', me_plane)
ob_wheel_fl = bpy.data.objects.new('Wheel_FL', me_plane_001)
ob_wheel_rl = bpy.data.objects.new('Wheel_RL', me_plane_002)
ob_wheel_rr = bpy.data.objects.new('Wheel_RR', me_plane_003)
ob_wheel_fr = bpy.data.objects.new('Wheel_FR', me_plane_004)

# ---- transforms, parenting, visibility, modifiers, constraints
ob_sports_car_01_blue.location = (0.0, 0.0, 0.0)
ob_sports_car_01_blue.lineart.crease_threshold = 0.0
ob_wheel_fl.parent = ob_sports_car_01_blue
ob_wheel_fl.location = (0.0, 0.0, 0.0)
ob_wheel_fl.lineart.crease_threshold = 0.0
ob_wheel_rl.parent = ob_sports_car_01_blue
ob_wheel_rl.location = (0.0, 0.0, 0.0)
ob_wheel_rl.lineart.crease_threshold = 0.0
ob_wheel_rr.parent = ob_sports_car_01_blue
ob_wheel_rr.location = (0.0, 0.0, 0.0)
ob_wheel_rr.lineart.crease_threshold = 0.0
ob_wheel_fr.parent = ob_sports_car_01_blue
ob_wheel_fr.location = (0.0, 0.0, 0.0)
ob_wheel_fr.lineart.crease_threshold = 0.0

# ---- collection membership
col_collection.objects.link(ob_sports_car_01_blue)
col_collection.objects.link(ob_wheel_fl)
col_collection.objects.link(ob_wheel_rl)
col_collection.objects.link(ob_wheel_rr)
col_collection.objects.link(ob_wheel_fr)

# ---- scene / render settings (as saved in the file)
scene.frame_start = 1; scene.frame_end = 250; scene.frame_set(1)
scene.render.engine = 'BLENDER_EEVEE_NEXT'
scene.cycles.use_denoising = False
scene.cycles.samples = 128
scene.cycles.sampling_pattern = 'TABULATED_SOBOL'
scene.cycles.use_adaptive_sampling = False
scene.cycles.use_light_tree = False
scene.view_settings.view_transform = 'Filmic'
bpy.context.view_layer.update()

# ---- added for rendering (the .blend has no active camera and no usable light): camera, sun
cam_auto = bpy.data.cameras.new('AutoCamera')
cam_auto.lens = 50.0
cam_auto.sensor_width = 36.0
cam_auto.clip_end = 1000.0
ob_auto_camera = bpy.data.objects.new('AutoCamera', cam_auto)
scene.collection.objects.link(ob_auto_camera)
ob_auto_camera.location = (2.56089, -3.38011, 2.39693)
ob_auto_camera.rotation_euler = (1.09748, -7.21219e-08, 0.694738)
scene.camera = ob_auto_camera
light_auto_sun = bpy.data.lights.new('AutoSun', 'SUN')
light_auto_sun.energy = 3.0
light_auto_sun.angle = 0.0523599
ob_auto_sun = bpy.data.objects.new('AutoSun', light_auto_sun)
scene.collection.objects.link(ob_auto_sun)
ob_auto_sun.rotation_euler = (0.872665, 0.174533, 0.523599)
bpy.context.view_layer.update()
